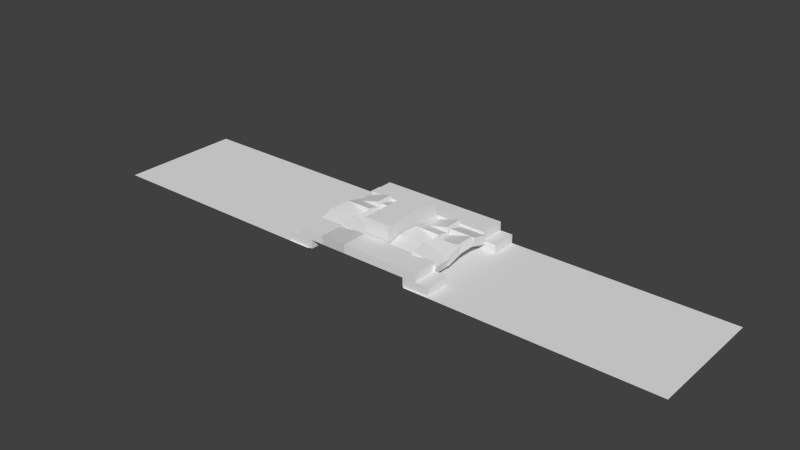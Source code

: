 # Source: darpareduced.blend  (saved by Blender 2.75.0; exported with 4.5.12 LTS)
import bpy
from mathutils import Matrix  # noqa: F401  (used for matrix-valued properties, if any)

bpy.ops.wm.read_factory_settings(use_empty=True)
scene = bpy.context.scene
scene.name = 'Scene'

# ---- collections
col_collection_1 = bpy.data.collections.new('Collection 1'); scene.collection.children.link(col_collection_1)

# ---- materials (node trees are filled in below, after node groups)
mat_none = bpy.data.materials.new('None')
mat_none.alpha_threshold = 0.0
mat_none.specular_color = (0.8, 0.8, 0.8)
mat_none.roughness = 0.5
mat_none.specular_intensity = 1.0
mat_none.line_color = (0.0, 0.0, 0.0, 1.0)
mat_material_001 = bpy.data.materials.new('Material.001')
mat_material_001.alpha_threshold = 0.0
mat_material_001.diffuse_color = (0.64, 0.64, 0.64, 1.0)
mat_material_001.specular_color = (0.5, 0.5, 0.5)
mat_material_001.roughness = 0.5
mat_material_001.specular_intensity = 1.0
mat_material_001.line_color = (0.0, 0.0, 0.0, 1.0)

# ---- node groups
ng_auto_smooth = bpy.data.node_groups.new('Auto Smooth', 'GeometryNodeTree')
_s = ng_auto_smooth.interface.new_socket(name='Geometry', in_out='OUTPUT', socket_type='NodeSocketGeometry')
_s = ng_auto_smooth.interface.new_socket(name='Geometry', in_out='INPUT', socket_type='NodeSocketGeometry')
_s = ng_auto_smooth.interface.new_socket(name='Angle', in_out='INPUT', socket_type='NodeSocketFloat')
_s.subtype = 'ANGLE'
_s.min_value = 0.0
_s.max_value = 3.142
ng_auto_smooth.is_modifier = True
_N = ng_auto_smooth.nodes; _L = ng_auto_smooth.links
n0 = _N.new('NodeGroupOutput'); n0.name = 'Group Output'; n0.location = (480, -100)
n1 = _N.new('NodeGroupInput'); n1.name = 'Group Input'; n1.location = (-420, -300)
n2 = _N.new('NodeGroupInput'); n2.name = 'Group Input.001'; n2.location = (-60, -100)
n3 = _N.new('GeometryNodeSetShadeSmooth'); n3.name = 'Set Shade Smooth'; n3.location = (120, -100)
n3.domain = 'EDGE'
n4 = _N.new('GeometryNodeSetShadeSmooth'); n4.name = 'Set Shade Smooth.001'; n4.location = (300, -100)
n5 = _N.new('GeometryNodeInputMeshEdgeAngle'); n5.name = 'Edge Angle'; n5.location = (-420, -220)
n6 = _N.new('GeometryNodeInputEdgeSmooth'); n6.name = 'Is Edge Smooth'; n6.location = (-60, -160)
n7 = _N.new('GeometryNodeInputShadeSmooth'); n7.name = 'Is Face Smooth'; n7.location = (-240, -340)
n8 = _N.new('FunctionNodeBooleanMath'); n8.name = 'Boolean Math'; n8.location = (-60, -220)
n9 = _N.new('FunctionNodeCompare'); n9.name = 'Compare'; n9.location = (-240, -180)
n9.operation = 'LESS_EQUAL'
_L.new(n5.outputs[0], n9.inputs[0])
_L.new(n4.outputs[0], n0.inputs[0])
_L.new(n1.outputs[1], n9.inputs[1])
_L.new(n9.outputs[0], n8.inputs[0])
_L.new(n7.outputs[0], n8.inputs[1])
_L.new(n2.outputs[0], n3.inputs[0])
_L.new(n6.outputs[0], n3.inputs[1])
_L.new(n3.outputs[0], n4.inputs[0])
_L.new(n8.outputs[0], n3.inputs[2])
n0.is_active_output = True

# ---- material node trees

# ---- world
world_world = bpy.data.worlds.new('World'); scene.world = world_world
world_world.color = (0.05088, 0.05088, 0.05088)
world_world.use_sun_shadow = False
world_world.sun_shadow_jitter_overblur = 0.0
world_world.cycles.sampling_method = 'MANUAL'
world_world.cycles.sample_map_resolution = 256

# ---- meshes
me_plane_001 = bpy.data.meshes.new('Plane.001')
me_plane_001.from_pydata([(1.0, 1.0, 0.0), (1.0, -1.0, 0.0), (-1.0, -1.0, 0.0), (-1.0, 1.0, 0.0)], [], [(0, 3, 2, 1)])
me_plane_001.use_remesh_preserve_volume = False
me_plane_001.use_remesh_preserve_attributes = False
me_plane_001.use_mirror_vertex_groups = False
me_plane_001.update()
me_plane = bpy.data.meshes.new('Plane')
me_plane.from_pydata([(1.0, 1.0, 0.0), (1.0, -1.0, 0.0), (-1.0, -1.0, 0.0), (-1.0, 1.0, 0.0)], [], [(0, 3, 2, 1)])
me_plane.use_remesh_preserve_volume = False
me_plane.use_remesh_preserve_attributes = False
me_plane.use_mirror_vertex_groups = False
me_plane.update()
me_cube_039_cube_040 = bpy.data.meshes.new('Cube.039_Cube.040')
me_cube_039_cube_040.from_pydata([(-0.2067, 0.2371, 0.2471), (-0.2325, 0.1405, 0.2471), (-0.2325, 0.1405, 0.4571), (0.08312, 0.1595, 0.2471), (0.05723, 0.06288, 0.2471), (0.08312, 0.1595, 0.4571), (0.05723, 0.06288, 0.4571), (-0.2067, 0.2371, 0.4571)], [], [(0, 1, 2), (3, 4, 1), (5, 6, 4), (7, 2, 6), (1, 4, 6), (3, 0, 7), (7, 0, 2), (0, 3, 1), (3, 5, 4), (5, 7, 6), (2, 1, 6), (5, 3, 7)])
me_cube_039_cube_040.materials.append(mat_none)
me_cube_039_cube_040.use_remesh_preserve_volume = False
me_cube_039_cube_040.use_remesh_preserve_attributes = False
me_cube_039_cube_040.use_mirror_vertex_groups = False
me_cube_039_cube_040.update()
me_cube_049_cube_050 = bpy.data.meshes.new('Cube.049_Cube.050')
me_cube_049_cube_050.from_pydata([(0.6882, 0.2255, 0.01245), (0.6882, 0.1289, 0.03833), (0.6882, 0.07453, -0.1645), (0.3882, 0.2255, 0.01245), (0.3882, 0.1289, 0.03833), (0.3882, 0.1711, -0.1904), (0.3882, 0.07453, -0.1645), (0.6882, 0.1711, -0.1904)], [], [(0, 1, 2), (3, 4, 1), (5, 6, 4), (7, 2, 6), (1, 4, 6), (3, 0, 5), (7, 0, 2), (0, 3, 1), (3, 5, 4), (5, 7, 6), (2, 1, 6), (5, 0, 7)])
me_cube_049_cube_050.materials.append(mat_none)
me_cube_049_cube_050.use_remesh_preserve_volume = False
me_cube_049_cube_050.use_remesh_preserve_attributes = False
me_cube_049_cube_050.use_mirror_vertex_groups = False
me_cube_049_cube_050.update()
me_cube_013_cube_014 = bpy.data.meshes.new('Cube.013_Cube.014')
me_cube_013_cube_014.from_pydata([(-0.2247, 0.2, 0.4417), (-0.2247, 0.1, 0.4417), (-0.2247, 0.1, 0.7417), (0.07529, 0.2, 0.4417), (0.07529, 0.1, 0.4417), (0.07529, 0.2, 0.7417), (0.07529, 0.1, 0.7417), (-0.2247, 0.2, 0.7417)], [], [(0, 1, 2), (3, 4, 1), (5, 6, 4), (7, 2, 6), (1, 4, 6), (3, 0, 7), (7, 0, 2), (0, 3, 1), (3, 5, 4), (5, 7, 6), (2, 1, 6), (5, 3, 7)])
me_cube_013_cube_014.materials.append(mat_material_001)
me_cube_013_cube_014.use_remesh_preserve_volume = False
me_cube_013_cube_014.use_remesh_preserve_attributes = False
me_cube_013_cube_014.use_mirror_vertex_groups = False
me_cube_013_cube_014.update()
me_cube_025_cube_026 = bpy.data.meshes.new('Cube.025_Cube.026')
me_cube_025_cube_026.from_pydata([(0.8253, 0.1, -0.6635), (0.8253, 0.0, -0.6635), (0.8253, 0.0, -0.3635), (1.125, 0.1, -0.6635), (1.125, 0.0, -0.6635), (1.125, 0.1, -0.3635), (1.125, 0.0, -0.3635), (0.8253, 0.1, -0.3635)], [], [(0, 1, 2), (3, 4, 1), (5, 6, 4), (7, 2, 6), (1, 4, 6), (3, 0, 7), (7, 0, 2), (0, 3, 1), (3, 5, 4), (5, 7, 6), (2, 1, 6), (5, 3, 7)])
me_cube_025_cube_026.materials.append(mat_none)
me_cube_025_cube_026.use_remesh_preserve_volume = False
me_cube_025_cube_026.use_remesh_preserve_attributes = False
me_cube_025_cube_026.use_mirror_vertex_groups = False
me_cube_025_cube_026.update()
me_cube_032_cube_033 = bpy.data.meshes.new('Cube.032_Cube.033')
me_cube_032_cube_033.from_pydata([(0.3753, 0.2, -0.6635), (0.3753, 0.1, -0.6635), (0.3753, 0.1, -0.3635), (0.6753, 0.2, -0.6635), (0.6753, 0.1, -0.6635), (0.6753, 0.2, -0.3635), (0.6753, 0.1, -0.3635), (0.3753, 0.2, -0.3635)], [], [(0, 1, 2), (3, 4, 1), (5, 6, 4), (7, 2, 6), (1, 4, 6), (3, 0, 7), (7, 0, 2), (0, 3, 1), (3, 5, 4), (5, 7, 6), (2, 1, 6), (5, 3, 7)])
me_cube_032_cube_033.materials.append(mat_none)
me_cube_032_cube_033.use_remesh_preserve_volume = False
me_cube_032_cube_033.use_remesh_preserve_attributes = False
me_cube_032_cube_033.use_mirror_vertex_groups = False
me_cube_032_cube_033.update()
me_cube_038_cube_039 = bpy.data.meshes.new('Cube.038_Cube.039')
me_cube_038_cube_039.from_pydata([(-0.2325, 0.1595, -0.1486), (-0.2067, 0.06288, -0.1486), (-0.2067, 0.06288, 0.06139), (0.05723, 0.2371, -0.1486), (0.08312, 0.1405, -0.1486), (0.05723, 0.2371, 0.06139), (0.08312, 0.1405, 0.06139), (-0.2325, 0.1595, 0.06139)], [], [(0, 1, 2), (0, 3, 4), (5, 6, 4), (7, 2, 6), (1, 4, 6), (3, 0, 7), (7, 0, 2), (1, 0, 4), (3, 5, 4), (5, 7, 6), (2, 1, 6), (5, 3, 7)])
me_cube_038_cube_039.materials.append(mat_none)
me_cube_038_cube_039.use_remesh_preserve_volume = False
me_cube_038_cube_039.use_remesh_preserve_attributes = False
me_cube_038_cube_039.use_mirror_vertex_groups = False
me_cube_038_cube_039.update()
me_cube_048_cube_049 = bpy.data.meshes.new('Cube.048_Cube.049')
me_cube_048_cube_049.from_pydata([(0.6882, 0.1711, 0.4583), (0.6882, 0.07453, 0.4325), (0.6882, 0.1289, 0.2296), (0.3882, 0.1711, 0.4583), (0.3882, 0.07453, 0.4325), (0.3882, 0.2255, 0.2555), (0.3882, 0.1289, 0.2296), (0.6882, 0.2255, 0.2555)], [], [(0, 1, 2), (3, 4, 1), (5, 6, 4), (5, 7, 2), (1, 4, 6), (3, 0, 5), (7, 0, 2), (0, 3, 1), (3, 5, 4), (6, 5, 2), (2, 1, 6), (5, 0, 7)])
me_cube_048_cube_049.materials.append(mat_none)
me_cube_048_cube_049.use_remesh_preserve_volume = False
me_cube_048_cube_049.use_remesh_preserve_attributes = False
me_cube_048_cube_049.use_mirror_vertex_groups = False
me_cube_048_cube_049.update()
me_cube_034_cube_035 = bpy.data.meshes.new('Cube.034_Cube.035')
me_cube_034_cube_035.from_pydata([(-0.2247, 0.2, -0.6635), (-0.2247, 0.1, -0.6635), (-0.2247, 0.1, -0.3635), (0.07529, 0.2, -0.6635), (0.07529, 0.1, -0.6635), (0.07529, 0.2, -0.3635), (0.07529, 0.1, -0.3635), (-0.2247, 0.2, -0.3635)], [], [(0, 1, 2), (3, 4, 1), (5, 6, 4), (7, 2, 6), (1, 4, 6), (3, 0, 7), (7, 0, 2), (0, 3, 1), (3, 5, 4), (5, 7, 6), (2, 1, 6), (5, 3, 7)])
me_cube_034_cube_035.materials.append(mat_none)
me_cube_034_cube_035.use_remesh_preserve_volume = False
me_cube_034_cube_035.use_remesh_preserve_attributes = False
me_cube_034_cube_035.use_mirror_vertex_groups = False
me_cube_034_cube_035.update()
me_cube_046_cube_047 = bpy.data.meshes.new('Cube.046_Cube.047')
me_cube_046_cube_047.from_pydata([(0.6934, 0.1595, -0.1486), (0.7193, 0.06288, -0.1486), (0.7193, 0.06288, 0.06139), (0.9832, 0.2371, -0.1486), (1.009, 0.1405, -0.1486), (0.9832, 0.2371, 0.06139), (1.009, 0.1405, 0.06139), (0.6934, 0.1595, 0.06139)], [], [(0, 1, 2), (0, 3, 4), (5, 6, 4), (7, 2, 6), (1, 4, 6), (3, 0, 7), (7, 0, 2), (1, 0, 4), (3, 5, 4), (5, 7, 6), (2, 1, 6), (5, 3, 7)])
me_cube_046_cube_047.materials.append(mat_none)
me_cube_046_cube_047.use_remesh_preserve_volume = False
me_cube_046_cube_047.use_remesh_preserve_attributes = False
me_cube_046_cube_047.use_mirror_vertex_groups = False
me_cube_046_cube_047.update()
me_cube_047_cube_048 = bpy.data.meshes.new('Cube.047_Cube.048')
me_cube_047_cube_048.from_pydata([(0.7193, 0.2371, 0.2471), (0.6934, 0.1405, 0.2471), (0.6934, 0.1405, 0.4571), (1.009, 0.1595, 0.2471), (0.9832, 0.06288, 0.2471), (1.009, 0.1595, 0.4571), (0.9832, 0.06288, 0.4571), (0.7193, 0.2371, 0.4571)], [], [(0, 1, 2), (3, 4, 1), (5, 6, 4), (7, 2, 6), (1, 4, 6), (3, 0, 7), (7, 0, 2), (0, 3, 1), (3, 5, 4), (5, 7, 6), (2, 1, 6), (5, 3, 7)])
me_cube_047_cube_048.materials.append(mat_none)
me_cube_047_cube_048.use_remesh_preserve_volume = False
me_cube_047_cube_048.use_remesh_preserve_attributes = False
me_cube_047_cube_048.use_mirror_vertex_groups = False
me_cube_047_cube_048.update()
me_cube_012_cube_013 = bpy.data.meshes.new('Cube.012_Cube.013')
me_cube_012_cube_013.from_pydata([(0.6753, 0.2, 0.4417), (0.6753, 0.1, 0.4417), (0.6753, 0.1, 0.7417), (0.9753, 0.2, 0.4417), (0.9753, 0.1, 0.4417), (0.9753, 0.2, 0.7417), (0.9753, 0.1, 0.7417), (0.6753, 0.2, 0.7417)], [], [(0, 1, 2), (3, 4, 1), (5, 6, 4), (7, 2, 6), (1, 4, 6), (3, 0, 7), (7, 0, 2), (0, 3, 1), (3, 5, 4), (5, 7, 6), (2, 1, 6), (5, 3, 7)])
me_cube_012_cube_013.materials.append(mat_none)
me_cube_012_cube_013.use_remesh_preserve_volume = False
me_cube_012_cube_013.use_remesh_preserve_attributes = False
me_cube_012_cube_013.use_mirror_vertex_groups = False
me_cube_012_cube_013.update()
me_cube_003_cube_004 = bpy.data.meshes.new('Cube.003_Cube.004')
me_cube_003_cube_004.from_pydata([(0.8253, 0.1, 0.4417), (0.8253, 0.0, 0.4417), (0.8253, 0.0, 0.7417), (1.125, 0.1, 0.4417), (1.125, 0.0, 0.4417), (1.125, 0.1, 0.7417), (1.125, 0.0, 0.7417), (0.8253, 0.1, 0.7417)], [], [(0, 1, 2), (3, 4, 1), (5, 6, 4), (7, 2, 6), (1, 4, 6), (3, 0, 7), (7, 0, 2), (0, 3, 1), (3, 5, 4), (5, 7, 6), (2, 1, 6), (5, 3, 7)])
me_cube_003_cube_004.materials.append(mat_none)
me_cube_003_cube_004.use_remesh_preserve_volume = False
me_cube_003_cube_004.use_remesh_preserve_attributes = False
me_cube_003_cube_004.use_mirror_vertex_groups = False
me_cube_003_cube_004.update()
me_cube_041_cube_042 = bpy.data.meshes.new('Cube.041_Cube.042')
me_cube_041_cube_042.from_pydata([(-0.2378, 0.2255, 0.01245), (-0.2378, 0.1289, 0.03833), (-0.2378, 0.07453, -0.1645), (-0.5378, 0.2255, 0.01245), (-0.5378, 0.1289, 0.03833), (-0.5378, 0.1711, -0.1904), (-0.5378, 0.07453, -0.1645), (-0.2378, 0.1711, -0.1904)], [], [(0, 1, 2), (3, 4, 1), (5, 6, 4), (7, 2, 6), (1, 4, 6), (3, 0, 5), (7, 0, 2), (0, 3, 1), (3, 5, 4), (5, 7, 6), (2, 1, 6), (5, 0, 7)])
me_cube_041_cube_042.materials.append(mat_none)
me_cube_041_cube_042.use_remesh_preserve_volume = False
me_cube_041_cube_042.use_remesh_preserve_attributes = False
me_cube_041_cube_042.use_mirror_vertex_groups = False
me_cube_041_cube_042.update()
me_cube_050_cube_051 = bpy.data.meshes.new('Cube.050_Cube.051')
me_cube_050_cube_051.from_pydata([(0.696, 0.1595, 0.239), (0.6701, 0.06288, 0.239), (0.6701, 0.06288, 0.02897), (0.4062, 0.2371, 0.239), (0.3803, 0.1405, 0.239), (0.4062, 0.2371, 0.02897), (0.3803, 0.1405, 0.02897), (0.696, 0.1595, 0.02897)], [], [(0, 1, 2), (3, 4, 1), (3, 5, 6), (5, 7, 2), (1, 4, 6), (3, 0, 7), (7, 0, 2), (0, 3, 1), (4, 3, 6), (6, 5, 2), (2, 1, 6), (5, 3, 7)])
me_cube_050_cube_051.materials.append(mat_none)
me_cube_050_cube_051.use_remesh_preserve_volume = False
me_cube_050_cube_051.use_remesh_preserve_attributes = False
me_cube_050_cube_051.use_mirror_vertex_groups = False
me_cube_050_cube_051.update()
me_cube_042_cube_043 = bpy.data.meshes.new('Cube.042_Cube.043')
me_cube_042_cube_043.from_pydata([(-0.2299, 0.1595, 0.239), (-0.2558, 0.06288, 0.239), (-0.2558, 0.06288, 0.02897), (-0.5197, 0.2371, 0.239), (-0.5456, 0.1405, 0.239), (-0.5197, 0.2371, 0.02897), (-0.5456, 0.1405, 0.02897), (-0.2299, 0.1595, 0.02897)], [], [(0, 1, 2), (3, 4, 1), (3, 5, 6), (7, 2, 6), (1, 4, 6), (3, 0, 7), (7, 0, 2), (0, 3, 1), (4, 3, 6), (5, 7, 6), (2, 1, 6), (5, 3, 7)])
me_cube_042_cube_043.materials.append(mat_none)
me_cube_042_cube_043.use_remesh_preserve_volume = False
me_cube_042_cube_043.use_remesh_preserve_attributes = False
me_cube_042_cube_043.use_mirror_vertex_groups = False
me_cube_042_cube_043.update()
me_cube_033_cube_034 = bpy.data.meshes.new('Cube.033_Cube.034')
me_cube_033_cube_034.from_pydata([(0.6753, 0.2, -0.6635), (0.6753, 0.1, -0.6635), (0.6753, 0.1, -0.3635), (0.9753, 0.2, -0.6635), (0.9753, 0.1, -0.6635), (0.9753, 0.2, -0.3635), (0.9753, 0.1, -0.3635), (0.6753, 0.2, -0.3635)], [], [(0, 1, 2), (3, 4, 1), (5, 6, 4), (7, 2, 6), (1, 4, 6), (3, 0, 7), (7, 0, 2), (0, 3, 1), (3, 5, 4), (5, 7, 6), (2, 1, 6), (5, 3, 7)])
me_cube_033_cube_034.materials.append(mat_none)
me_cube_033_cube_034.use_remesh_preserve_volume = False
me_cube_033_cube_034.use_remesh_preserve_attributes = False
me_cube_033_cube_034.use_mirror_vertex_groups = False
me_cube_033_cube_034.update()
me_cube_cube_001 = bpy.data.meshes.new('Cube_Cube.001')
me_cube_cube_001.from_pydata([(-0.6747, 0.1, 0.4417), (-0.6747, 0.0, 0.4417), (-0.6747, 0.0, 0.7417), (-0.3747, 0.1, 0.4417), (-0.3747, 0.0, 0.4417), (-0.3747, 0.1, 0.7417), (-0.3747, 0.0, 0.7417), (-0.6747, 0.1, 0.7417)], [], [(0, 1, 2), (3, 4, 1), (5, 6, 4), (7, 2, 6), (1, 4, 6), (3, 0, 7), (7, 0, 2), (0, 3, 1), (3, 5, 4), (5, 7, 6), (2, 1, 6), (5, 3, 7)])
me_cube_cube_001.materials.append(mat_none)
me_cube_cube_001.use_remesh_preserve_volume = False
me_cube_cube_001.use_remesh_preserve_attributes = False
me_cube_cube_001.use_mirror_vertex_groups = False
me_cube_cube_001.update()
me_cube_031_cube_032 = bpy.data.meshes.new('Cube.031_Cube.032')
me_cube_031_cube_032.from_pydata([(0.07529, 0.2, -0.6635), (0.07529, 0.1, -0.6635), (0.07529, 0.1, -0.3635), (0.3753, 0.2, -0.6635), (0.3753, 0.1, -0.6635), (0.3753, 0.2, -0.3635), (0.3753, 0.1, -0.3635), (0.07529, 0.2, -0.3635)], [], [(0, 1, 2), (3, 4, 1), (5, 6, 4), (7, 2, 6), (1, 4, 6), (3, 0, 7), (7, 0, 2), (0, 3, 1), (3, 5, 4), (5, 7, 6), (2, 1, 6), (5, 3, 7)])
me_cube_031_cube_032.materials.append(mat_none)
me_cube_031_cube_032.use_remesh_preserve_volume = False
me_cube_031_cube_032.use_remesh_preserve_attributes = False
me_cube_031_cube_032.use_mirror_vertex_groups = False
me_cube_031_cube_032.update()
me_cube_040_cube_041 = bpy.data.meshes.new('Cube.040_Cube.041')
me_cube_040_cube_041.from_pydata([(-0.2378, 0.1711, 0.4583), (-0.2378, 0.07453, 0.4325), (-0.2378, 0.1289, 0.2296), (-0.5378, 0.1711, 0.4583), (-0.5378, 0.07453, 0.4325), (-0.5378, 0.2255, 0.2555), (-0.5378, 0.1289, 0.2296), (-0.2378, 0.2255, 0.2555)], [], [(0, 1, 2), (3, 4, 1), (5, 6, 4), (7, 2, 6), (1, 4, 6), (3, 0, 5), (7, 0, 2), (0, 3, 1), (3, 5, 4), (5, 7, 6), (2, 1, 6), (5, 0, 7)])
me_cube_040_cube_041.materials.append(mat_none)
me_cube_040_cube_041.use_remesh_preserve_volume = False
me_cube_040_cube_041.use_remesh_preserve_attributes = False
me_cube_040_cube_041.use_mirror_vertex_groups = False
me_cube_040_cube_041.update()
me_cube_044_cube_045 = bpy.data.meshes.new('Cube.044_Cube.045')
me_cube_044_cube_045.from_pydata([(0.7012, 0.1711, -0.368), (0.7012, 0.07453, -0.3421), (0.7012, 0.1289, -0.1392), (1.001, 0.1711, -0.368), (1.001, 0.07453, -0.3421), (1.001, 0.2255, -0.1651), (1.001, 0.1289, -0.1392), (0.7012, 0.2255, -0.1651)], [], [(0, 1, 2), (0, 3, 4), (5, 6, 4), (5, 7, 2), (1, 4, 6), (3, 0, 5), (7, 0, 2), (1, 0, 4), (3, 5, 4), (6, 5, 2), (2, 1, 6), (5, 0, 7)])
me_cube_044_cube_045.materials.append(mat_none)
me_cube_044_cube_045.use_remesh_preserve_volume = False
me_cube_044_cube_045.use_remesh_preserve_attributes = False
me_cube_044_cube_045.use_mirror_vertex_groups = False
me_cube_044_cube_045.update()
me_cube_051_cube_052 = bpy.data.meshes.new('Cube.051_Cube.052')
me_cube_051_cube_052.from_pydata([(0.6701, 0.2371, -0.3667), (0.6701, 0.2371, -0.1567), (0.696, 0.1405, -0.1567), (0.3803, 0.1595, -0.1567), (0.4062, 0.06288, -0.1567), (0.3803, 0.1595, -0.3667), (0.4062, 0.06288, -0.3667), (0.696, 0.1405, -0.3667)], [], [(0, 1, 2), (3, 4, 2), (5, 6, 4), (0, 7, 6), (2, 4, 6), (5, 3, 1), (7, 0, 2), (1, 3, 2), (3, 5, 4), (5, 0, 6), (7, 2, 6), (0, 5, 1)])
me_cube_051_cube_052.materials.append(mat_none)
me_cube_051_cube_052.use_remesh_preserve_volume = False
me_cube_051_cube_052.use_remesh_preserve_attributes = False
me_cube_051_cube_052.use_mirror_vertex_groups = False
me_cube_051_cube_052.update()
me_cube_010_cube_011 = bpy.data.meshes.new('Cube.010_Cube.011')
me_cube_010_cube_011.from_pydata([(0.07529, 0.2, 0.4417), (0.07529, 0.1, 0.4417), (0.07529, 0.1, 0.7417), (0.3753, 0.2, 0.4417), (0.3753, 0.1, 0.4417), (0.3753, 0.2, 0.7417), (0.3753, 0.1, 0.7417), (0.07529, 0.2, 0.7417)], [], [(0, 1, 2), (3, 4, 1), (5, 6, 4), (7, 2, 6), (1, 4, 6), (3, 0, 7), (7, 0, 2), (0, 3, 1), (3, 5, 4), (5, 7, 6), (2, 1, 6), (5, 3, 7)])
me_cube_010_cube_011.materials.append(mat_none)
me_cube_010_cube_011.use_remesh_preserve_volume = False
me_cube_010_cube_011.use_remesh_preserve_attributes = False
me_cube_010_cube_011.use_mirror_vertex_groups = False
me_cube_010_cube_011.update()
me_cube_022_cube_023 = bpy.data.meshes.new('Cube.022_Cube.023')
me_cube_022_cube_023.from_pydata([(-0.6747, 0.1, -0.6635), (-0.6747, 0.0, -0.6635), (-0.6747, 0.0, -0.3635), (-0.3747, 0.1, -0.6635), (-0.3747, 0.0, -0.6635), (-0.3747, 0.1, -0.3635), (-0.3747, 0.0, -0.3635), (-0.6747, 0.1, -0.3635)], [], [(0, 1, 2), (3, 4, 1), (5, 6, 4), (7, 2, 6), (1, 4, 6), (3, 0, 7), (7, 0, 2), (0, 3, 1), (3, 5, 4), (5, 7, 6), (2, 1, 6), (5, 3, 7)])
me_cube_022_cube_023.materials.append(mat_none)
me_cube_022_cube_023.use_remesh_preserve_volume = False
me_cube_022_cube_023.use_remesh_preserve_attributes = False
me_cube_022_cube_023.use_mirror_vertex_groups = False
me_cube_022_cube_023.update()
me_cube_037_cube_038 = bpy.data.meshes.new('Cube.037_Cube.038')
me_cube_037_cube_038.from_pydata([(-0.2247, 0.1711, 0.2808), (-0.2247, 0.2255, 0.07791), (-0.2247, 0.1289, 0.05203), (0.07529, 0.2255, 0.07791), (0.07529, 0.1289, 0.05203), (0.07529, 0.1711, 0.2808), (0.07529, 0.07453, 0.2549), (-0.2247, 0.07453, 0.2549)], [], [(0, 1, 2), (1, 3, 4), (5, 6, 4), (0, 7, 6), (2, 4, 6), (1, 0, 3), (7, 0, 2), (2, 1, 4), (3, 5, 4), (5, 0, 6), (7, 2, 6), (3, 0, 5)])
me_cube_037_cube_038.materials.append(mat_none)
me_cube_037_cube_038.use_remesh_preserve_volume = False
me_cube_037_cube_038.use_remesh_preserve_attributes = False
me_cube_037_cube_038.use_mirror_vertex_groups = False
me_cube_037_cube_038.update()
me_cube_011_cube_012 = bpy.data.meshes.new('Cube.011_Cube.012')
me_cube_011_cube_012.from_pydata([(0.3753, 0.2, 0.4417), (0.3753, 0.1, 0.4417), (0.3753, 0.1, 0.7417), (0.6753, 0.2, 0.4417), (0.6753, 0.1, 0.4417), (0.6753, 0.2, 0.7417), (0.6753, 0.1, 0.7417), (0.3753, 0.2, 0.7417)], [], [(0, 1, 2), (3, 4, 1), (5, 6, 4), (7, 2, 6), (1, 4, 6), (3, 0, 7), (7, 0, 2), (0, 3, 1), (3, 5, 4), (5, 7, 6), (2, 1, 6), (5, 3, 7)])
me_cube_011_cube_012.materials.append(mat_none)
me_cube_011_cube_012.use_remesh_preserve_volume = False
me_cube_011_cube_012.use_remesh_preserve_attributes = False
me_cube_011_cube_012.use_mirror_vertex_groups = False
me_cube_011_cube_012.update()
me_cube_019_cube_020 = bpy.data.meshes.new('Cube.019_Cube.020')
me_cube_019_cube_020.from_pydata([(0.07529, 0.3, 0.04171), (0.07529, 0.3, -0.05829), (0.07529, 0.0, -0.05829), (0.3753, 0.3, 0.04171), (0.3753, 0.3, -0.05829), (0.3753, 0.0, 0.04171), (0.3753, 0.0, -0.05829), (0.07529, 0.0, 0.04171)], [], [(0, 1, 2), (3, 4, 1), (3, 5, 6), (7, 2, 6), (1, 4, 6), (3, 0, 7), (7, 0, 2), (0, 3, 1), (4, 3, 6), (5, 7, 6), (2, 1, 6), (5, 3, 7)])
me_cube_019_cube_020.materials.append(mat_none)
me_cube_019_cube_020.use_remesh_preserve_volume = False
me_cube_019_cube_020.use_remesh_preserve_attributes = False
me_cube_019_cube_020.use_mirror_vertex_groups = False
me_cube_019_cube_020.update()
me_cube_036_cube_037 = bpy.data.meshes.new('Cube.036_Cube.037')
me_cube_036_cube_037.from_pydata([(-0.2247, 0.1711, -0.368), (-0.2247, 0.07453, -0.3421), (-0.2247, 0.1289, -0.1392), (0.07529, 0.1711, -0.368), (0.07529, 0.07453, -0.3421), (0.07529, 0.2255, -0.1651), (0.07529, 0.1289, -0.1392), (-0.2247, 0.2255, -0.1651)], [], [(0, 1, 2), (3, 4, 1), (5, 6, 4), (7, 2, 6), (1, 4, 6), (3, 0, 7), (7, 0, 2), (0, 3, 1), (3, 5, 4), (5, 7, 6), (2, 1, 6), (5, 3, 7)])
me_cube_036_cube_037.materials.append(mat_none)
me_cube_036_cube_037.use_remesh_preserve_volume = False
me_cube_036_cube_037.use_remesh_preserve_attributes = False
me_cube_036_cube_037.use_mirror_vertex_groups = False
me_cube_036_cube_037.update()
me_cube_035_cube_036 = bpy.data.meshes.new('Cube.035_Cube.036')
me_cube_035_cube_036.from_pydata([(-0.5247, 0.2, -0.6635), (-0.5247, 0.1, -0.6635), (-0.5247, 0.1, -0.3635), (-0.2247, 0.2, -0.6635), (-0.2247, 0.1, -0.6635), (-0.2247, 0.2, -0.3635), (-0.2247, 0.1, -0.3635), (-0.5247, 0.2, -0.3635)], [], [(0, 1, 2), (3, 4, 1), (5, 6, 4), (7, 2, 6), (1, 4, 6), (3, 0, 7), (7, 0, 2), (0, 3, 1), (3, 5, 4), (5, 7, 6), (2, 1, 6), (5, 3, 7)])
me_cube_035_cube_036.materials.append(mat_none)
me_cube_035_cube_036.use_remesh_preserve_volume = False
me_cube_035_cube_036.use_remesh_preserve_attributes = False
me_cube_035_cube_036.use_mirror_vertex_groups = False
me_cube_035_cube_036.update()
me_cube_045_cube_046 = bpy.data.meshes.new('Cube.045_Cube.046')
me_cube_045_cube_046.from_pydata([(0.7012, 0.1711, 0.2808), (0.7012, 0.2255, 0.07791), (0.7012, 0.1289, 0.05203), (1.001, 0.2255, 0.07791), (1.001, 0.1289, 0.05203), (1.001, 0.1711, 0.2808), (1.001, 0.07453, 0.2549), (0.7012, 0.07453, 0.2549)], [], [(0, 1, 2), (3, 4, 2), (5, 6, 4), (0, 7, 6), (2, 4, 6), (1, 0, 3), (7, 0, 2), (1, 3, 2), (3, 5, 4), (5, 0, 6), (7, 2, 6), (3, 0, 5)])
me_cube_045_cube_046.materials.append(mat_none)
me_cube_045_cube_046.use_remesh_preserve_volume = False
me_cube_045_cube_046.use_remesh_preserve_attributes = False
me_cube_045_cube_046.use_mirror_vertex_groups = False
me_cube_045_cube_046.update()
me_cube_043_cube_044 = bpy.data.meshes.new('Cube.043_Cube.044')
me_cube_043_cube_044.from_pydata([(-0.2558, 0.2371, -0.3667), (-0.2558, 0.2371, -0.1567), (-0.2299, 0.1405, -0.1567), (-0.5456, 0.1595, -0.1567), (-0.5197, 0.06288, -0.1567), (-0.5456, 0.1595, -0.3667), (-0.5197, 0.06288, -0.3667), (-0.2299, 0.1405, -0.3667)], [], [(0, 1, 2), (1, 3, 4), (5, 6, 4), (0, 7, 6), (2, 4, 6), (1, 0, 3), (7, 0, 2), (2, 1, 4), (3, 5, 4), (5, 0, 6), (7, 2, 6), (3, 0, 5)])
me_cube_043_cube_044.materials.append(mat_none)
me_cube_043_cube_044.use_remesh_preserve_volume = False
me_cube_043_cube_044.use_remesh_preserve_attributes = False
me_cube_043_cube_044.use_mirror_vertex_groups = False
me_cube_043_cube_044.update()
me_cube_014_cube_015 = bpy.data.meshes.new('Cube.014_Cube.015')
me_cube_014_cube_015.from_pydata([(-0.5247, 0.2, 0.4417), (-0.5247, 0.1, 0.4417), (-0.5247, 0.1, 0.7417), (-0.2247, 0.2, 0.4417), (-0.2247, 0.1, 0.4417), (-0.2247, 0.2, 0.7417), (-0.2247, 0.1, 0.7417), (-0.5247, 0.2, 0.7417)], [], [(0, 1, 2), (3, 4, 1), (5, 6, 4), (7, 2, 6), (1, 4, 6), (3, 0, 7), (7, 0, 2), (0, 3, 1), (3, 5, 4), (5, 7, 6), (2, 1, 6), (5, 3, 7)])
me_cube_014_cube_015.materials.append(mat_none)
me_cube_014_cube_015.use_remesh_preserve_volume = False
me_cube_014_cube_015.use_remesh_preserve_attributes = False
me_cube_014_cube_015.use_mirror_vertex_groups = False
me_cube_014_cube_015.update()

# ---- objects
ob_plane_001 = bpy.data.objects.new('Plane.001', me_plane_001)
ob_plane = bpy.data.objects.new('Plane', me_plane)
ob_cube_039_cube_040 = bpy.data.objects.new('Cube.039_Cube.040', me_cube_039_cube_040)
ob_cube_049_cube_050 = bpy.data.objects.new('Cube.049_Cube.050', me_cube_049_cube_050)
ob_cube_013_cube_014 = bpy.data.objects.new('Cube.013_Cube.014', me_cube_013_cube_014)
ob_cube_025_cube_026 = bpy.data.objects.new('Cube.025_Cube.026', me_cube_025_cube_026)
ob_cube_032_cube_033 = bpy.data.objects.new('Cube.032_Cube.033', me_cube_032_cube_033)
ob_cube_038_cube_039 = bpy.data.objects.new('Cube.038_Cube.039', me_cube_038_cube_039)
ob_cube_048_cube_049 = bpy.data.objects.new('Cube.048_Cube.049', me_cube_048_cube_049)
ob_cube_034_cube_035 = bpy.data.objects.new('Cube.034_Cube.035', me_cube_034_cube_035)
ob_cube_046_cube_047 = bpy.data.objects.new('Cube.046_Cube.047', me_cube_046_cube_047)
ob_cube_047_cube_048 = bpy.data.objects.new('Cube.047_Cube.048', me_cube_047_cube_048)
ob_cube_012_cube_013 = bpy.data.objects.new('Cube.012_Cube.013', me_cube_012_cube_013)
ob_cube_003_cube_004 = bpy.data.objects.new('Cube.003_Cube.004', me_cube_003_cube_004)
ob_cube_041_cube_042 = bpy.data.objects.new('Cube.041_Cube.042', me_cube_041_cube_042)
ob_cube_050_cube_051 = bpy.data.objects.new('Cube.050_Cube.051', me_cube_050_cube_051)
ob_cube_042_cube_043 = bpy.data.objects.new('Cube.042_Cube.043', me_cube_042_cube_043)
ob_cube_033_cube_034 = bpy.data.objects.new('Cube.033_Cube.034', me_cube_033_cube_034)
ob_cube_cube_001 = bpy.data.objects.new('Cube_Cube.001', me_cube_cube_001)
ob_cube_031_cube_032 = bpy.data.objects.new('Cube.031_Cube.032', me_cube_031_cube_032)
ob_cube_040_cube_041 = bpy.data.objects.new('Cube.040_Cube.041', me_cube_040_cube_041)
ob_cube_044_cube_045 = bpy.data.objects.new('Cube.044_Cube.045', me_cube_044_cube_045)
ob_cube_051_cube_052 = bpy.data.objects.new('Cube.051_Cube.052', me_cube_051_cube_052)
ob_cube_010_cube_011 = bpy.data.objects.new('Cube.010_Cube.011', me_cube_010_cube_011)
ob_cube_022_cube_023 = bpy.data.objects.new('Cube.022_Cube.023', me_cube_022_cube_023)
ob_cube_037_cube_038 = bpy.data.objects.new('Cube.037_Cube.038', me_cube_037_cube_038)
ob_cube_011_cube_012 = bpy.data.objects.new('Cube.011_Cube.012', me_cube_011_cube_012)
ob_cube_019_cube_020 = bpy.data.objects.new('Cube.019_Cube.020', me_cube_019_cube_020)
ob_cube_036_cube_037 = bpy.data.objects.new('Cube.036_Cube.037', me_cube_036_cube_037)
ob_cube_035_cube_036 = bpy.data.objects.new('Cube.035_Cube.036', me_cube_035_cube_036)
ob_cube_045_cube_046 = bpy.data.objects.new('Cube.045_Cube.046', me_cube_045_cube_046)
ob_cube_043_cube_044 = bpy.data.objects.new('Cube.043_Cube.044', me_cube_043_cube_044)
ob_cube_014_cube_015 = bpy.data.objects.new('Cube.014_Cube.015', me_cube_014_cube_015)

# ---- transforms, parenting, visibility, modifiers, constraints
ob_plane_001.location = (-1.814, -0.04698, 2.355e-06)
ob_plane_001.scale = (1.404, 0.7122, 1.0)
ob_plane_001.lineart.crease_threshold = 0.0
ob_plane.location = (2.244, -0.04698, 2.355e-06)
ob_plane.scale = (1.404, 0.7122, 1.0)
ob_plane.lineart.crease_threshold = 0.0
ob_cube_039_cube_040.location = (0.0, 0.0, 0.0)
ob_cube_039_cube_040.rotation_euler = (1.571, -0.0, 0.0)
ob_cube_039_cube_040.lineart.crease_threshold = 0.0
_m = ob_cube_039_cube_040.modifiers.new('Auto Smooth', 'NODES')
_m.node_group = ng_auto_smooth
_gi = [s.identifier for s in ng_auto_smooth.interface.items_tree if s.item_type == 'SOCKET' and s.in_out == 'INPUT']
_m[_gi[1]] = 0.5236  # Angle
ob_cube_049_cube_050.location = (0.0, 0.0, 0.0)
ob_cube_049_cube_050.rotation_euler = (1.571, -0.0, 0.0)
ob_cube_049_cube_050.lineart.crease_threshold = 0.0
_m = ob_cube_049_cube_050.modifiers.new('Auto Smooth', 'NODES')
_m.node_group = ng_auto_smooth
_gi = [s.identifier for s in ng_auto_smooth.interface.items_tree if s.item_type == 'SOCKET' and s.in_out == 'INPUT']
_m[_gi[1]] = 0.5236  # Angle
ob_cube_013_cube_014.location = (0.0, 0.0, 0.0)
ob_cube_013_cube_014.rotation_euler = (1.571, -0.0, 0.0)
ob_cube_013_cube_014.lineart.crease_threshold = 0.0
_m = ob_cube_013_cube_014.modifiers.new('Auto Smooth', 'NODES')
_m.node_group = ng_auto_smooth
_gi = [s.identifier for s in ng_auto_smooth.interface.items_tree if s.item_type == 'SOCKET' and s.in_out == 'INPUT']
_m[_gi[1]] = 0.5236  # Angle
ob_cube_025_cube_026.location = (0.0, 0.0, 0.0)
ob_cube_025_cube_026.rotation_euler = (1.571, -0.0, 0.0)
ob_cube_025_cube_026.lineart.crease_threshold = 0.0
_m = ob_cube_025_cube_026.modifiers.new('Auto Smooth', 'NODES')
_m.node_group = ng_auto_smooth
_gi = [s.identifier for s in ng_auto_smooth.interface.items_tree if s.item_type == 'SOCKET' and s.in_out == 'INPUT']
_m[_gi[1]] = 0.5236  # Angle
ob_cube_032_cube_033.location = (0.0, 0.0, 0.0)
ob_cube_032_cube_033.rotation_euler = (1.571, -0.0, 0.0)
ob_cube_032_cube_033.lineart.crease_threshold = 0.0
_m = ob_cube_032_cube_033.modifiers.new('Auto Smooth', 'NODES')
_m.node_group = ng_auto_smooth
_gi = [s.identifier for s in ng_auto_smooth.interface.items_tree if s.item_type == 'SOCKET' and s.in_out == 'INPUT']
_m[_gi[1]] = 0.5236  # Angle
ob_cube_038_cube_039.location = (0.0, 0.0, 0.0)
ob_cube_038_cube_039.rotation_euler = (1.571, -0.0, 0.0)
ob_cube_038_cube_039.lineart.crease_threshold = 0.0
_m = ob_cube_038_cube_039.modifiers.new('Auto Smooth', 'NODES')
_m.node_group = ng_auto_smooth
_gi = [s.identifier for s in ng_auto_smooth.interface.items_tree if s.item_type == 'SOCKET' and s.in_out == 'INPUT']
_m[_gi[1]] = 0.5236  # Angle
ob_cube_048_cube_049.location = (0.0, 0.0, 0.0)
ob_cube_048_cube_049.rotation_euler = (1.571, -0.0, 0.0)
ob_cube_048_cube_049.lineart.crease_threshold = 0.0
_m = ob_cube_048_cube_049.modifiers.new('Auto Smooth', 'NODES')
_m.node_group = ng_auto_smooth
_gi = [s.identifier for s in ng_auto_smooth.interface.items_tree if s.item_type == 'SOCKET' and s.in_out == 'INPUT']
_m[_gi[1]] = 0.5236  # Angle
ob_cube_034_cube_035.location = (0.0, 0.0, 0.0)
ob_cube_034_cube_035.rotation_euler = (1.571, -0.0, 0.0)
ob_cube_034_cube_035.lineart.crease_threshold = 0.0
_m = ob_cube_034_cube_035.modifiers.new('Auto Smooth', 'NODES')
_m.node_group = ng_auto_smooth
_gi = [s.identifier for s in ng_auto_smooth.interface.items_tree if s.item_type == 'SOCKET' and s.in_out == 'INPUT']
_m[_gi[1]] = 0.5236  # Angle
ob_cube_046_cube_047.location = (0.0, 0.0, 0.0)
ob_cube_046_cube_047.rotation_euler = (1.571, -0.0, 0.0)
ob_cube_046_cube_047.lineart.crease_threshold = 0.0
_m = ob_cube_046_cube_047.modifiers.new('Auto Smooth', 'NODES')
_m.node_group = ng_auto_smooth
_gi = [s.identifier for s in ng_auto_smooth.interface.items_tree if s.item_type == 'SOCKET' and s.in_out == 'INPUT']
_m[_gi[1]] = 0.5236  # Angle
ob_cube_047_cube_048.location = (0.0, 0.0, 0.0)
ob_cube_047_cube_048.rotation_euler = (1.571, -0.0, 0.0)
ob_cube_047_cube_048.lineart.crease_threshold = 0.0
_m = ob_cube_047_cube_048.modifiers.new('Auto Smooth', 'NODES')
_m.node_group = ng_auto_smooth
_gi = [s.identifier for s in ng_auto_smooth.interface.items_tree if s.item_type == 'SOCKET' and s.in_out == 'INPUT']
_m[_gi[1]] = 0.5236  # Angle
ob_cube_012_cube_013.location = (0.0, 0.0, 0.0)
ob_cube_012_cube_013.rotation_euler = (1.571, -0.0, 0.0)
ob_cube_012_cube_013.lineart.crease_threshold = 0.0
_m = ob_cube_012_cube_013.modifiers.new('Auto Smooth', 'NODES')
_m.node_group = ng_auto_smooth
_gi = [s.identifier for s in ng_auto_smooth.interface.items_tree if s.item_type == 'SOCKET' and s.in_out == 'INPUT']
_m[_gi[1]] = 0.5236  # Angle
ob_cube_003_cube_004.location = (0.0, 0.0, 0.0)
ob_cube_003_cube_004.rotation_euler = (1.571, -0.0, 0.0)
ob_cube_003_cube_004.lineart.crease_threshold = 0.0
_m = ob_cube_003_cube_004.modifiers.new('Auto Smooth', 'NODES')
_m.node_group = ng_auto_smooth
_gi = [s.identifier for s in ng_auto_smooth.interface.items_tree if s.item_type == 'SOCKET' and s.in_out == 'INPUT']
_m[_gi[1]] = 0.5236  # Angle
ob_cube_041_cube_042.location = (0.0, 0.0, 0.0)
ob_cube_041_cube_042.rotation_euler = (1.571, -0.0, 0.0)
ob_cube_041_cube_042.lineart.crease_threshold = 0.0
_m = ob_cube_041_cube_042.modifiers.new('Auto Smooth', 'NODES')
_m.node_group = ng_auto_smooth
_gi = [s.identifier for s in ng_auto_smooth.interface.items_tree if s.item_type == 'SOCKET' and s.in_out == 'INPUT']
_m[_gi[1]] = 0.5236  # Angle
ob_cube_050_cube_051.location = (0.0, 0.0, 0.0)
ob_cube_050_cube_051.rotation_euler = (1.571, -0.0, 0.0)
ob_cube_050_cube_051.lineart.crease_threshold = 0.0
_m = ob_cube_050_cube_051.modifiers.new('Auto Smooth', 'NODES')
_m.node_group = ng_auto_smooth
_gi = [s.identifier for s in ng_auto_smooth.interface.items_tree if s.item_type == 'SOCKET' and s.in_out == 'INPUT']
_m[_gi[1]] = 0.5236  # Angle
ob_cube_042_cube_043.location = (0.0, 0.0, 0.0)
ob_cube_042_cube_043.rotation_euler = (1.571, -0.0, 0.0)
ob_cube_042_cube_043.lineart.crease_threshold = 0.0
_m = ob_cube_042_cube_043.modifiers.new('Auto Smooth', 'NODES')
_m.node_group = ng_auto_smooth
_gi = [s.identifier for s in ng_auto_smooth.interface.items_tree if s.item_type == 'SOCKET' and s.in_out == 'INPUT']
_m[_gi[1]] = 0.5236  # Angle
ob_cube_033_cube_034.location = (0.0, 0.0, 0.0)
ob_cube_033_cube_034.rotation_euler = (1.571, -0.0, 0.0)
ob_cube_033_cube_034.lineart.crease_threshold = 0.0
_m = ob_cube_033_cube_034.modifiers.new('Auto Smooth', 'NODES')
_m.node_group = ng_auto_smooth
_gi = [s.identifier for s in ng_auto_smooth.interface.items_tree if s.item_type == 'SOCKET' and s.in_out == 'INPUT']
_m[_gi[1]] = 0.5236  # Angle
ob_cube_cube_001.location = (0.0, 0.0, 0.0)
ob_cube_cube_001.rotation_euler = (1.571, -0.0, 0.0)
ob_cube_cube_001.lineart.crease_threshold = 0.0
_m = ob_cube_cube_001.modifiers.new('Auto Smooth', 'NODES')
_m.node_group = ng_auto_smooth
_gi = [s.identifier for s in ng_auto_smooth.interface.items_tree if s.item_type == 'SOCKET' and s.in_out == 'INPUT']
_m[_gi[1]] = 0.5236  # Angle
ob_cube_031_cube_032.location = (0.0, 0.0, 0.0)
ob_cube_031_cube_032.rotation_euler = (1.571, -0.0, 0.0)
ob_cube_031_cube_032.lineart.crease_threshold = 0.0
_m = ob_cube_031_cube_032.modifiers.new('Auto Smooth', 'NODES')
_m.node_group = ng_auto_smooth
_gi = [s.identifier for s in ng_auto_smooth.interface.items_tree if s.item_type == 'SOCKET' and s.in_out == 'INPUT']
_m[_gi[1]] = 0.5236  # Angle
ob_cube_040_cube_041.location = (0.0, 0.0, 0.0)
ob_cube_040_cube_041.rotation_euler = (1.571, -0.0, 0.0)
ob_cube_040_cube_041.lineart.crease_threshold = 0.0
_m = ob_cube_040_cube_041.modifiers.new('Auto Smooth', 'NODES')
_m.node_group = ng_auto_smooth
_gi = [s.identifier for s in ng_auto_smooth.interface.items_tree if s.item_type == 'SOCKET' and s.in_out == 'INPUT']
_m[_gi[1]] = 0.5236  # Angle
ob_cube_044_cube_045.location = (0.0, 0.0, 0.0)
ob_cube_044_cube_045.rotation_euler = (1.571, -0.0, 0.0)
ob_cube_044_cube_045.lineart.crease_threshold = 0.0
_m = ob_cube_044_cube_045.modifiers.new('Auto Smooth', 'NODES')
_m.node_group = ng_auto_smooth
_gi = [s.identifier for s in ng_auto_smooth.interface.items_tree if s.item_type == 'SOCKET' and s.in_out == 'INPUT']
_m[_gi[1]] = 0.5236  # Angle
ob_cube_051_cube_052.location = (0.0, 0.0, 0.0)
ob_cube_051_cube_052.rotation_euler = (1.571, -0.0, 0.0)
ob_cube_051_cube_052.lineart.crease_threshold = 0.0
_m = ob_cube_051_cube_052.modifiers.new('Auto Smooth', 'NODES')
_m.node_group = ng_auto_smooth
_gi = [s.identifier for s in ng_auto_smooth.interface.items_tree if s.item_type == 'SOCKET' and s.in_out == 'INPUT']
_m[_gi[1]] = 0.5236  # Angle
ob_cube_010_cube_011.location = (0.0, 0.0, 0.0)
ob_cube_010_cube_011.rotation_euler = (1.571, -0.0, 0.0)
ob_cube_010_cube_011.lineart.crease_threshold = 0.0
_m = ob_cube_010_cube_011.modifiers.new('Auto Smooth', 'NODES')
_m.node_group = ng_auto_smooth
_gi = [s.identifier for s in ng_auto_smooth.interface.items_tree if s.item_type == 'SOCKET' and s.in_out == 'INPUT']
_m[_gi[1]] = 0.5236  # Angle
ob_cube_022_cube_023.location = (0.0, 0.0, 0.0)
ob_cube_022_cube_023.rotation_euler = (1.571, -0.0, 0.0)
ob_cube_022_cube_023.lineart.crease_threshold = 0.0
_m = ob_cube_022_cube_023.modifiers.new('Auto Smooth', 'NODES')
_m.node_group = ng_auto_smooth
_gi = [s.identifier for s in ng_auto_smooth.interface.items_tree if s.item_type == 'SOCKET' and s.in_out == 'INPUT']
_m[_gi[1]] = 0.5236  # Angle
ob_cube_037_cube_038.location = (0.0, 0.0, 0.0)
ob_cube_037_cube_038.rotation_euler = (1.571, -0.0, 0.0)
ob_cube_037_cube_038.lineart.crease_threshold = 0.0
_m = ob_cube_037_cube_038.modifiers.new('Auto Smooth', 'NODES')
_m.node_group = ng_auto_smooth
_gi = [s.identifier for s in ng_auto_smooth.interface.items_tree if s.item_type == 'SOCKET' and s.in_out == 'INPUT']
_m[_gi[1]] = 0.5236  # Angle
ob_cube_011_cube_012.location = (0.0, 0.0, 0.0)
ob_cube_011_cube_012.rotation_euler = (1.571, -0.0, 0.0)
ob_cube_011_cube_012.lineart.crease_threshold = 0.0
_m = ob_cube_011_cube_012.modifiers.new('Auto Smooth', 'NODES')
_m.node_group = ng_auto_smooth
_gi = [s.identifier for s in ng_auto_smooth.interface.items_tree if s.item_type == 'SOCKET' and s.in_out == 'INPUT']
_m[_gi[1]] = 0.5236  # Angle
ob_cube_019_cube_020.location = (0.0, -0.09661, 0.08186)
ob_cube_019_cube_020.rotation_euler = (1.571, -0.0, 0.0)
ob_cube_019_cube_020.scale = (1.0, 1.0, 7.675)
ob_cube_019_cube_020.lineart.crease_threshold = 0.0
_m = ob_cube_019_cube_020.modifiers.new('Auto Smooth', 'NODES')
_m.node_group = ng_auto_smooth
_gi = [s.identifier for s in ng_auto_smooth.interface.items_tree if s.item_type == 'SOCKET' and s.in_out == 'INPUT']
_m[_gi[1]] = 0.5236  # Angle
ob_cube_036_cube_037.location = (0.0, 0.0, 0.0)
ob_cube_036_cube_037.rotation_euler = (1.571, -0.0, 0.0)
ob_cube_036_cube_037.lineart.crease_threshold = 0.0
_m = ob_cube_036_cube_037.modifiers.new('Auto Smooth', 'NODES')
_m.node_group = ng_auto_smooth
_gi = [s.identifier for s in ng_auto_smooth.interface.items_tree if s.item_type == 'SOCKET' and s.in_out == 'INPUT']
_m[_gi[1]] = 0.5236  # Angle
ob_cube_035_cube_036.location = (0.0, 0.0, 0.0)
ob_cube_035_cube_036.rotation_euler = (1.571, -0.0, 0.0)
ob_cube_035_cube_036.lineart.crease_threshold = 0.0
_m = ob_cube_035_cube_036.modifiers.new('Auto Smooth', 'NODES')
_m.node_group = ng_auto_smooth
_gi = [s.identifier for s in ng_auto_smooth.interface.items_tree if s.item_type == 'SOCKET' and s.in_out == 'INPUT']
_m[_gi[1]] = 0.5236  # Angle
ob_cube_045_cube_046.location = (0.0, 0.0, 0.0)
ob_cube_045_cube_046.rotation_euler = (1.571, -0.0, 0.0)
ob_cube_045_cube_046.lineart.crease_threshold = 0.0
_m = ob_cube_045_cube_046.modifiers.new('Auto Smooth', 'NODES')
_m.node_group = ng_auto_smooth
_gi = [s.identifier for s in ng_auto_smooth.interface.items_tree if s.item_type == 'SOCKET' and s.in_out == 'INPUT']
_m[_gi[1]] = 0.5236  # Angle
ob_cube_043_cube_044.location = (0.0, 0.0, 0.0)
ob_cube_043_cube_044.rotation_euler = (1.571, -0.0, 0.0)
ob_cube_043_cube_044.lineart.crease_threshold = 0.0
_m = ob_cube_043_cube_044.modifiers.new('Auto Smooth', 'NODES')
_m.node_group = ng_auto_smooth
_gi = [s.identifier for s in ng_auto_smooth.interface.items_tree if s.item_type == 'SOCKET' and s.in_out == 'INPUT']
_m[_gi[1]] = 0.5236  # Angle
ob_cube_014_cube_015.location = (0.0, 0.0, 0.0)
ob_cube_014_cube_015.rotation_euler = (1.571, -0.0, 0.0)
ob_cube_014_cube_015.lineart.crease_threshold = 0.0
_m = ob_cube_014_cube_015.modifiers.new('Auto Smooth', 'NODES')
_m.node_group = ng_auto_smooth
_gi = [s.identifier for s in ng_auto_smooth.interface.items_tree if s.item_type == 'SOCKET' and s.in_out == 'INPUT']
_m[_gi[1]] = 0.5236  # Angle

# ---- collection membership
col_collection_1.objects.link(ob_plane_001)
col_collection_1.objects.link(ob_plane)
col_collection_1.objects.link(ob_cube_039_cube_040)
col_collection_1.objects.link(ob_cube_049_cube_050)
col_collection_1.objects.link(ob_cube_013_cube_014)
col_collection_1.objects.link(ob_cube_025_cube_026)
col_collection_1.objects.link(ob_cube_032_cube_033)
col_collection_1.objects.link(ob_cube_038_cube_039)
col_collection_1.objects.link(ob_cube_048_cube_049)
col_collection_1.objects.link(ob_cube_034_cube_035)
col_collection_1.objects.link(ob_cube_046_cube_047)
col_collection_1.objects.link(ob_cube_047_cube_048)
col_collection_1.objects.link(ob_cube_012_cube_013)
col_collection_1.objects.link(ob_cube_003_cube_004)
col_collection_1.objects.link(ob_cube_041_cube_042)
col_collection_1.objects.link(ob_cube_050_cube_051)
col_collection_1.objects.link(ob_cube_042_cube_043)
col_collection_1.objects.link(ob_cube_033_cube_034)
col_collection_1.objects.link(ob_cube_cube_001)
col_collection_1.objects.link(ob_cube_031_cube_032)
col_collection_1.objects.link(ob_cube_040_cube_041)
col_collection_1.objects.link(ob_cube_044_cube_045)
col_collection_1.objects.link(ob_cube_051_cube_052)
col_collection_1.objects.link(ob_cube_010_cube_011)
col_collection_1.objects.link(ob_cube_022_cube_023)
col_collection_1.objects.link(ob_cube_037_cube_038)
col_collection_1.objects.link(ob_cube_011_cube_012)
col_collection_1.objects.link(ob_cube_019_cube_020)
col_collection_1.objects.link(ob_cube_036_cube_037)
col_collection_1.objects.link(ob_cube_035_cube_036)
col_collection_1.objects.link(ob_cube_045_cube_046)
col_collection_1.objects.link(ob_cube_043_cube_044)
col_collection_1.objects.link(ob_cube_014_cube_015)

# ---- scene / render settings (as saved in the file)
scene.frame_start = 1; scene.frame_end = 250; scene.frame_set(1)
scene.render.engine = 'CYCLES'
scene.render.resolution_percentage = 50
scene.render.dither_intensity = 0.0
scene.cycles.use_denoising = False
scene.cycles.samples = 10
scene.cycles.sampling_pattern = 'TABULATED_SOBOL'
scene.cycles.light_sampling_threshold = 0.0
scene.cycles.use_adaptive_sampling = False
scene.cycles.use_light_tree = False
scene.cycles.blur_glossy = 0.0
scene.cycles.volume_bounces = 1
scene.cycles.pixel_filter_type = 'GAUSSIAN'
scene.cycles.sample_clamp_indirect = 0.0
scene.view_settings.view_transform = 'Standard'
bpy.context.view_layer.update()

# ---- added for rendering (the .blend has no active camera and no usable light): camera, sun
cam_auto = bpy.data.cameras.new('AutoCamera')
cam_auto.lens = 50.0
cam_auto.sensor_width = 36.0
cam_auto.clip_end = 1000.0
ob_auto_camera = bpy.data.objects.new('AutoCamera', cam_auto)
scene.collection.objects.link(ob_auto_camera)
ob_auto_camera.location = (6.71179, -7.8435, 5.38861)
ob_auto_camera.rotation_euler = (1.09748, -7.21219e-08, 0.694738)
scene.camera = ob_auto_camera
light_auto_sun = bpy.data.lights.new('AutoSun', 'SUN')
light_auto_sun.energy = 3.0
light_auto_sun.angle = 0.0523599
ob_auto_sun = bpy.data.objects.new('AutoSun', light_auto_sun)
scene.collection.objects.link(ob_auto_sun)
ob_auto_sun.rotation_euler = (0.872665, 0.174533, 0.523599)
bpy.context.view_layer.update()
